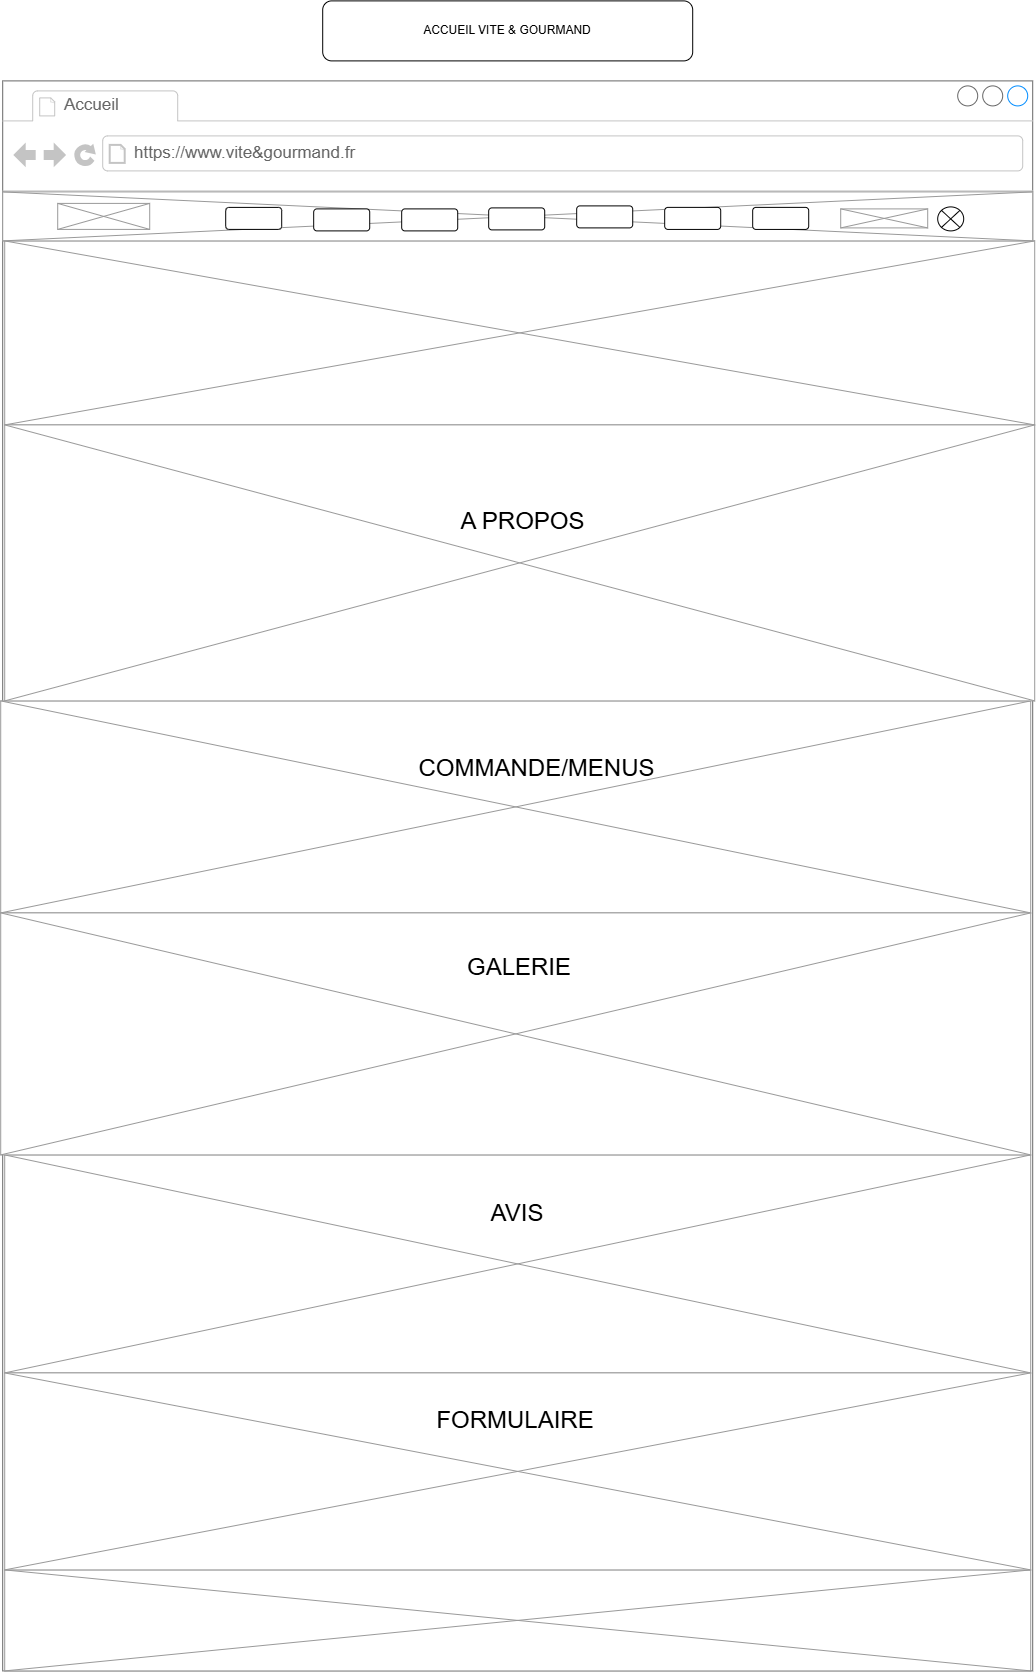

The diagram above was exported from draw.io. Its source (the exported page's mxGraphModel, read from the mxfile embedded in the PNG):
<mxGraphModel dx="2943" dy="1680" grid="0" gridSize="10" guides="1" tooltips="1" connect="1" arrows="1" fold="1" page="1" pageScale="1" pageWidth="1100" pageHeight="850" background="#ffffff" math="0" shadow="0">
  <root>
    <mxCell id="CK4oHbpYsmYnQZnK0Fd9-0" />
    <mxCell id="CK4oHbpYsmYnQZnK0Fd9-1" parent="CK4oHbpYsmYnQZnK0Fd9-0" />
    <mxCell id="CK4oHbpYsmYnQZnK0Fd9-2" parent="CK4oHbpYsmYnQZnK0Fd9-1" style="strokeWidth=1;shadow=0;dashed=0;align=center;html=1;shape=mxgraph.mockup.containers.browserWindow;rSize=0;strokeColor=#666666;strokeColor2=#008cff;strokeColor3=#c4c4c4;mainText=,;recursiveResize=0;movable=0;resizable=0;rotatable=0;deletable=0;editable=0;locked=1;connectable=0;" value="" vertex="1">
      <mxGeometry height="1590" width="1030" x="30" y="100" as="geometry" />
    </mxCell>
    <mxCell id="CK4oHbpYsmYnQZnK0Fd9-3" parent="CK4oHbpYsmYnQZnK0Fd9-2" style="strokeWidth=1;shadow=0;dashed=0;align=center;html=1;shape=mxgraph.mockup.containers.anchor;fontSize=17;fontColor=#666666;align=left;whiteSpace=wrap;" value="Accueil" vertex="1">
      <mxGeometry height="26" width="110" x="60" y="12" as="geometry" />
    </mxCell>
    <mxCell id="CK4oHbpYsmYnQZnK0Fd9-4" parent="CK4oHbpYsmYnQZnK0Fd9-2" style="strokeWidth=1;shadow=0;dashed=0;align=center;html=1;shape=mxgraph.mockup.containers.anchor;rSize=0;fontSize=17;fontColor=#666666;align=left;" value="https://www.vite&amp;amp;gourmand.fr" vertex="1">
      <mxGeometry height="26" width="250" x="130" y="60" as="geometry" />
    </mxCell>
    <mxCell id="CK4oHbpYsmYnQZnK0Fd9-5" parent="CK4oHbpYsmYnQZnK0Fd9-1" style="rounded=1;whiteSpace=wrap;html=1;" value="ACCUEIL VITE &amp;amp; GOURMAND" vertex="1">
      <mxGeometry height="60" width="370" x="350" y="20" as="geometry" />
    </mxCell>
    <mxCell id="CK4oHbpYsmYnQZnK0Fd9-6" parent="CK4oHbpYsmYnQZnK0Fd9-1" style="verticalLabelPosition=bottom;shadow=0;dashed=0;align=center;html=1;verticalAlign=top;strokeWidth=1;shape=mxgraph.mockup.graphics.simpleIcon;strokeColor=#999999;" value="" vertex="1">
      <mxGeometry height="184" width="1030" x="32" y="260" as="geometry" />
    </mxCell>
    <mxCell id="CK4oHbpYsmYnQZnK0Fd9-7" parent="CK4oHbpYsmYnQZnK0Fd9-1" style="verticalLabelPosition=bottom;shadow=0;dashed=0;align=center;html=1;verticalAlign=top;strokeWidth=1;shape=mxgraph.mockup.graphics.simpleIcon;strokeColor=#999999;" value="" vertex="1">
      <mxGeometry height="101" width="1026" x="32" y="1589" as="geometry" />
    </mxCell>
    <mxCell id="CK4oHbpYsmYnQZnK0Fd9-8" parent="CK4oHbpYsmYnQZnK0Fd9-1" style="verticalLabelPosition=bottom;shadow=0;dashed=0;align=center;html=1;verticalAlign=top;strokeWidth=1;shape=mxgraph.mockup.graphics.simpleIcon;strokeColor=#999999;" value="" vertex="1">
      <mxGeometry height="49" width="1030" x="30" y="211" as="geometry" />
    </mxCell>
    <mxCell id="CK4oHbpYsmYnQZnK0Fd9-11" parent="CK4oHbpYsmYnQZnK0Fd9-1" style="verticalLabelPosition=bottom;shadow=0;dashed=0;align=center;html=1;verticalAlign=top;strokeWidth=1;shape=mxgraph.mockup.graphics.simpleIcon;strokeColor=#999999;" value="" vertex="1">
      <mxGeometry height="212" width="1030" x="28" y="720" as="geometry" />
    </mxCell>
    <mxCell id="CK4oHbpYsmYnQZnK0Fd9-18" parent="CK4oHbpYsmYnQZnK0Fd9-1" style="verticalLabelPosition=bottom;shadow=0;dashed=0;align=center;html=1;verticalAlign=top;strokeWidth=1;shape=mxgraph.mockup.graphics.simpleIcon;strokeColor=#999999;" value="" vertex="1">
      <mxGeometry height="218" width="1026" x="32" y="1174" as="geometry" />
    </mxCell>
    <mxCell id="CK4oHbpYsmYnQZnK0Fd9-19" parent="CK4oHbpYsmYnQZnK0Fd9-1" style="verticalLabelPosition=bottom;shadow=0;dashed=0;align=center;html=1;verticalAlign=top;strokeWidth=1;shape=mxgraph.mockup.graphics.simpleIcon;strokeColor=#999999;" value="" vertex="1">
      <mxGeometry height="197" width="1026" x="32" y="1392" as="geometry" />
    </mxCell>
    <mxCell id="JNQrUtEv9e4Gqx3onRuz-0" parent="CK4oHbpYsmYnQZnK0Fd9-1" style="verticalLabelPosition=bottom;shadow=0;dashed=0;align=center;html=1;verticalAlign=top;strokeWidth=1;shape=mxgraph.mockup.graphics.simpleIcon;strokeColor=#999999;" value="" vertex="1">
      <mxGeometry height="276" width="1030" x="32" y="444" as="geometry" />
    </mxCell>
    <mxCell id="JNQrUtEv9e4Gqx3onRuz-1" parent="CK4oHbpYsmYnQZnK0Fd9-1" style="text;html=1;whiteSpace=wrap;strokeColor=none;fillColor=none;align=center;verticalAlign=middle;rounded=0;" value="&lt;font style=&quot;font-size: 24px;&quot;&gt;A PROPOS&lt;/font&gt;" vertex="1">
      <mxGeometry height="101" width="311" x="395" y="490" as="geometry" />
    </mxCell>
    <mxCell id="JNQrUtEv9e4Gqx3onRuz-2" parent="CK4oHbpYsmYnQZnK0Fd9-1" style="text;html=1;whiteSpace=wrap;strokeColor=none;fillColor=none;align=center;verticalAlign=middle;rounded=0;" value="&lt;font style=&quot;font-size: 24px;&quot;&gt;COMMANDE/MENUS&lt;/font&gt;&lt;span style=&quot;color: rgba(0, 0, 0, 0); font-family: monospace; font-size: 0px; text-align: start; white-space: nowrap;&quot;&gt;%3CmxGraphModel%3E%3Croot%3E%3CmxCell%20id%3D%220%22%2F%3E%3CmxCell%20id%3D%221%22%20parent%3D%220%22%2F%3E%3CmxCell%20id%3D%222%22%20parent%3D%221%22%20style%3D%22text%3Bhtml%3D1%3BwhiteSpace%3Dwrap%3BstrokeColor%3Dnone%3BfillColor%3Dnone%3Balign%3Dcenter%3BverticalAlign%3Dmiddle%3Brounded%3D0%3B%22%20value%3D%22%26lt%3Bfont%20style%3D%26quot%3Bfont-size%3A%2024px%3B%26quot%3B%26gt%3BA%20PROPOS%26lt%3B%2Ffont%26gt%3B%22%20vertex%3D%221%22%3E%3CmxGeometry%20height%3D%22101%22%20width%3D%22311%22%20x%3D%22389.5%22%20y%3D%22556%22%20as%3D%22geometry%22%2F%3E%3C%2FmxCell%3E%3C%2Froot%3E%3C%2FmxGraphModel%3E&lt;/span&gt;" vertex="1">
      <mxGeometry height="101" width="311" x="409" y="737" as="geometry" />
    </mxCell>
    <mxCell id="JNQrUtEv9e4Gqx3onRuz-3" parent="CK4oHbpYsmYnQZnK0Fd9-1" style="text;html=1;whiteSpace=wrap;strokeColor=none;fillColor=none;align=center;verticalAlign=middle;rounded=0;" value="GALERIE" vertex="1">
      <mxGeometry height="30" width="60" x="515" y="975" as="geometry" />
    </mxCell>
    <mxCell id="JNQrUtEv9e4Gqx3onRuz-4" parent="CK4oHbpYsmYnQZnK0Fd9-1" style="text;html=1;whiteSpace=wrap;strokeColor=none;fillColor=none;align=center;verticalAlign=middle;rounded=0;" value="&lt;font style=&quot;font-size: 24px;&quot;&gt;AVIS&lt;/font&gt;" vertex="1">
      <mxGeometry height="30" width="60" x="515" y="1218" as="geometry" />
    </mxCell>
    <mxCell id="JNQrUtEv9e4Gqx3onRuz-5" parent="CK4oHbpYsmYnQZnK0Fd9-1" style="text;html=1;whiteSpace=wrap;strokeColor=none;fillColor=none;align=center;verticalAlign=middle;rounded=0;" value="&lt;font style=&quot;font-size: 24px;&quot;&gt;FORMULAIRE&lt;/font&gt;" vertex="1">
      <mxGeometry height="30" width="60" x="513" y="1425" as="geometry" />
    </mxCell>
    <mxCell id="JNQrUtEv9e4Gqx3onRuz-6" parent="CK4oHbpYsmYnQZnK0Fd9-1" style="verticalLabelPosition=bottom;shadow=0;dashed=0;align=center;html=1;verticalAlign=top;strokeWidth=1;shape=mxgraph.mockup.graphics.simpleIcon;strokeColor=#999999;" value="" vertex="1">
      <mxGeometry height="242" width="1030" x="28" y="932" as="geometry" />
    </mxCell>
    <mxCell id="JNQrUtEv9e4Gqx3onRuz-7" parent="CK4oHbpYsmYnQZnK0Fd9-1" style="text;html=1;whiteSpace=wrap;strokeColor=none;fillColor=none;align=center;verticalAlign=middle;rounded=0;" value="&lt;font style=&quot;font-size: 24px;&quot;&gt;GALERIE&lt;/font&gt;" vertex="1">
      <mxGeometry height="30" width="60" x="517" y="972" as="geometry" />
    </mxCell>
    <mxCell id="RRx3GUXFUSL1bsfUwfPm-4" parent="CK4oHbpYsmYnQZnK0Fd9-1" style="rounded=1;whiteSpace=wrap;html=1;" value="" vertex="1">
      <mxGeometry height="22" width="56" x="516" y="227" as="geometry" />
    </mxCell>
    <mxCell id="RRx3GUXFUSL1bsfUwfPm-8" parent="CK4oHbpYsmYnQZnK0Fd9-1" style="verticalLabelPosition=bottom;shadow=0;dashed=0;align=center;html=1;verticalAlign=top;strokeWidth=1;shape=mxgraph.mockup.graphics.simpleIcon;strokeColor=#999999;" value="" vertex="1">
      <mxGeometry height="26" width="92" x="85" y="222.5" as="geometry" />
    </mxCell>
    <mxCell id="RRx3GUXFUSL1bsfUwfPm-10" parent="CK4oHbpYsmYnQZnK0Fd9-1" style="shape=sumEllipse;perimeter=ellipsePerimeter;html=1;backgroundOutline=1;" value="" vertex="1">
      <mxGeometry height="24" width="26" x="965" y="226" as="geometry" />
    </mxCell>
    <mxCell id="RRx3GUXFUSL1bsfUwfPm-11" parent="CK4oHbpYsmYnQZnK0Fd9-1" style="verticalLabelPosition=bottom;shadow=0;dashed=0;align=center;html=1;verticalAlign=top;strokeWidth=1;shape=mxgraph.mockup.graphics.simpleIcon;strokeColor=#999999;" value="" vertex="1">
      <mxGeometry height="19" width="87" x="868" y="228" as="geometry" />
    </mxCell>
    <mxCell id="RRx3GUXFUSL1bsfUwfPm-12" parent="CK4oHbpYsmYnQZnK0Fd9-1" style="rounded=1;whiteSpace=wrap;html=1;" value="" vertex="1">
      <mxGeometry height="22" width="56" x="692" y="226.5" as="geometry" />
    </mxCell>
    <mxCell id="RRx3GUXFUSL1bsfUwfPm-13" parent="CK4oHbpYsmYnQZnK0Fd9-1" style="rounded=1;whiteSpace=wrap;html=1;" value="" vertex="1">
      <mxGeometry height="22" width="56" x="604" y="225" as="geometry" />
    </mxCell>
    <mxCell id="RRx3GUXFUSL1bsfUwfPm-14" parent="CK4oHbpYsmYnQZnK0Fd9-1" style="rounded=1;whiteSpace=wrap;html=1;" value="" vertex="1">
      <mxGeometry height="22" width="56" x="780" y="226.5" as="geometry" />
    </mxCell>
    <mxCell id="RRx3GUXFUSL1bsfUwfPm-15" edge="1" parent="CK4oHbpYsmYnQZnK0Fd9-1" source="RRx3GUXFUSL1bsfUwfPm-13" style="edgeStyle=orthogonalEdgeStyle;rounded=0;orthogonalLoop=1;jettySize=auto;html=1;innerLoopWaypoints=1;exitX=0.5;exitY=1;exitDx=0;exitDy=0;" target="RRx3GUXFUSL1bsfUwfPm-13">
      <mxGeometry relative="1" as="geometry" />
    </mxCell>
    <mxCell id="RRx3GUXFUSL1bsfUwfPm-17" parent="CK4oHbpYsmYnQZnK0Fd9-1" style="rounded=1;whiteSpace=wrap;html=1;" value="" vertex="1">
      <mxGeometry height="22" width="56" x="341" y="228" as="geometry" />
    </mxCell>
    <mxCell id="RRx3GUXFUSL1bsfUwfPm-18" parent="CK4oHbpYsmYnQZnK0Fd9-1" style="rounded=1;whiteSpace=wrap;html=1;" value="" vertex="1">
      <mxGeometry height="22" width="56" x="253" y="226.5" as="geometry" />
    </mxCell>
    <mxCell id="RRx3GUXFUSL1bsfUwfPm-19" parent="CK4oHbpYsmYnQZnK0Fd9-1" style="rounded=1;whiteSpace=wrap;html=1;" value="" vertex="1">
      <mxGeometry height="22" width="56" x="429" y="228" as="geometry" />
    </mxCell>
  </root>
</mxGraphModel>